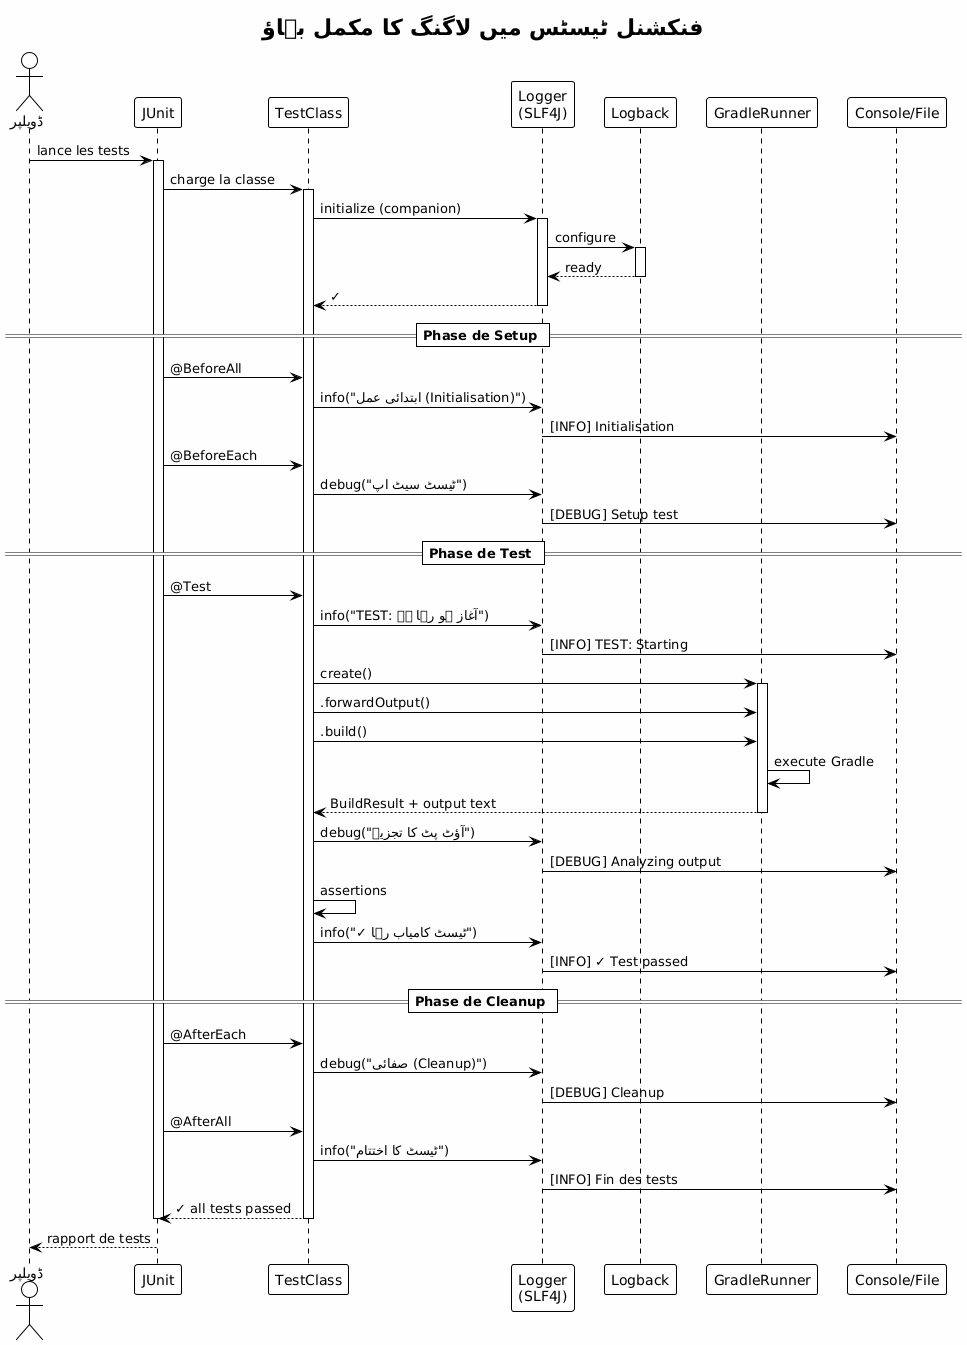

The diagram above was rendered by PlantUML. Its source (embedded in the PNG):
@startuml







<style>
  root {
    BackgroundColor white
    FontColor black
    FontName Verdana
    HyperLinkColor blue
    LineColor black
    LineThickness 1
    Margin 5
  }
  document {
    caption {
      LineThickness 0
    }
    footer {
      LineThickness 0
    }
    header {
      LineThickness 0
    }
    title {
      FontSize 22
      LineThickness 0
    }
  }
  node {
    MaximumWidth 300
  }
</style>

skinparam ArrowLollipopColor black
skinparam BackgroundColor white
skinparam DefaultFontName Verdana
skinparam DefaultMonospacedFontName Courier
skinparam LifelineStrategy nosolid
skinparam ParticipantPadding 10
skinparam SequenceLifeLineBorderColor black
skinparam Shadowing false
skinparam UseBetaStyle true

skinparam Activity {
  BackgroundColor white
  BarColor black
  BorderColor black
  FontColor black
  FontName Verdana
}
skinparam Boundary {
  FontColor black
}
skinparam Box {
  Padding 5
}
skinparam CircledCharacter {
  FontColor black
  FontName Courier
  Radius 9
}
skinparam Class {
  BackgroundColor white
  BorderColor black
  FontColor black
  FontName Verdana
}
skinparam ClassAttribute {
  FontColor black
  FontName Verdana
}
skinparam ClassStereotype {
  FontColor black
  FontName Verdana
}
skinparam Footer {
  FontColor black
  FontName Verdana
}
skinparam Header {
  FontColor black
  FontName Verdana
}
skinparam Hyperlink {
  Color blue
}
skinparam IconPackage {
  Color black
  BackgroundColor white
}
skinparam IconPrivate {
  Color black
  BackgroundColor white
}
skinparam IconProtected {
  Color black
  BackgroundColor white
}
skinparam IconPublic {
  Color black
  BackgroundColor white
}
skinparam Note {
  FontColor black
  FontName Verdana
}
skinparam Object {
  BorderColor black
}
skinparam Package {
  BorderColor black
  FontColor black
  FontName Verdana
}
skinparam State {
  BackgroundColor white
  BorderColor black
}
skinparam StereotypeA {
  BackgroundColor white
  BorderColor black
}
skinparam StereotypeC {
  BackgroundColor white
  BorderColor black
}
skinparam StereotypeE {
  BackgroundColor white
  BorderColor black
}
skinparam StereotypeI {
  BackgroundColor white
  BorderColor black
}
skinparam StereotypeN {
  BackgroundColor white
  BorderColor black
}
skinparam UseCaseStereoType {
  FontColor black
  FontName Verdana
}
skinparam backgroundColor #FEFEFE

title فنکشنل ٹیسٹس میں لاگنگ کا مکمل بہاؤ
actor "ڈویلپر" as dev
participant "JUnit" as junit
participant "TestClass" as test
participant "Logger\n(SLF4J)" as logger
participant "Logback" as logback
participant "GradleRunner" as runner
participant "Console/File" as output

dev -> junit : lance les tests

activate junit
junit -> test : charge la classe
activate test

test -> logger : initialize (companion)
activate logger
logger -> logback : configure
activate logback
logback --> logger : ready
deactivate logback
logger --> test : ✓
deactivate logger

== Phase de Setup ==

junit -> test : @BeforeAll
test -> logger : info("ابتدائی عمل (Initialisation)")
logger -> output : [INFO] Initialisation

junit -> test : @BeforeEach
test -> logger : debug("ٹیسٹ سیٹ اپ")
logger -> output : [DEBUG] Setup test

== Phase de Test ==

junit -> test : @Test
test -> logger : info("TEST: آغاز ہو رہا ہے")
logger -> output : [INFO] TEST: Starting

test -> runner : create()
activate runner

test -> runner : .forwardOutput()
test -> runner : .build()

runner -> runner : execute Gradle
runner --> test : BuildResult + output text
deactivate runner

test -> logger : debug("آؤٹ پٹ کا تجزیہ")
logger -> output : [DEBUG] Analyzing output

test -> test : assertions
test -> logger : info("✓ ٹیسٹ کامیاب رہا")
logger -> output : [INFO] ✓ Test passed

== Phase de Cleanup ==

junit -> test : @AfterEach
test -> logger : debug("صفائی (Cleanup)")
logger -> output : [DEBUG] Cleanup

junit -> test : @AfterAll
test -> logger : info("ٹیسٹ کا اختتام")
logger -> output : [INFO] Fin des tests

test --> junit : ✓ all tests passed
deactivate test
deactivate junit

dev <-- junit : rapport de tests

@enduml